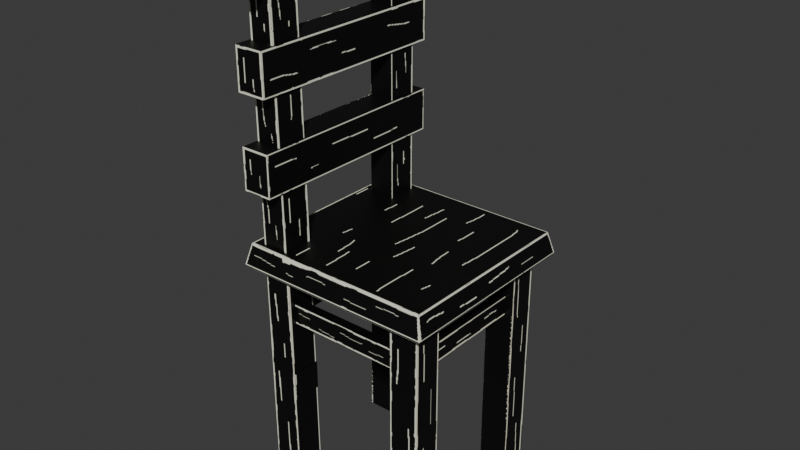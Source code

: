 # Source: cadeira_pintada.blend  (saved by Blender 5.1.29; exported with 4.5.12 LTS)
import bpy
from mathutils import Matrix  # noqa: F401  (used for matrix-valued properties, if any)

bpy.ops.wm.read_factory_settings(use_empty=True)
scene = bpy.context.scene
scene.name = 'Scene'

# ---- collections
col_collection = bpy.data.collections.new('Collection'); scene.collection.children.link(col_collection)

# ---- images (referenced by path relative to the original .blend; pixels are not part of the script)
import os
ASSET_DIR = os.environ.get("B2B_ASSET_DIR", "")  # directory of the original .blend (textures are referenced by path, not embedded)
HERE = os.path.dirname(os.path.abspath(__file__))  # packed textures are extracted next to this script under _unpacked/

def load_image(name, relpath, width, height, colorspace="sRGB"):
    """Load a texture the original file referenced (path relative to the .blend, or extracted next to this script)."""
    p = next((c for c in (os.path.join(HERE, relpath), os.path.join(ASSET_DIR, relpath)) if relpath and os.path.exists(c)), "")
    if p:
        img = bpy.data.images.load(p, check_existing=True)
        img.name = name
    else:  # same state as the original file: an image datablock whose file is absent (Cycles renders it pink)
        img = bpy.data.images.new(name, width, height)
        img.source = "FILE"
        img.filepath = "//" + (relpath or name)
    img.colorspace_settings.name = colorspace
    return img
img_material_001_base_color_001 = load_image('Material.001 Base Color.001', '_unpacked/Material.001_Base_Color.7779f65a.png', 1024, 1024, 'sRGB')
img_material_base_color_001 = load_image('Material Base Color.001', '_unpacked/Material_Base_Color.c1966ddd.png', 1024, 1024, 'sRGB')

# ---- materials (node trees are filled in below, after node groups)
mat_material_002 = bpy.data.materials.new('Material.002')
mat_material_003 = bpy.data.materials.new('Material.003')
mat_material_003.alpha_threshold = 0.0
mat_material_003.use_backface_culling_lightprobe_volume = False
mat_material_003.roughness = 0.5
mat_material_003.line_color = (0.0, 0.0, 0.0, 1.0)

# ---- material node trees
mat_material_002.use_nodes = True; mat_material_002.node_tree.nodes.clear()
_N = mat_material_002.node_tree.nodes; _L = mat_material_002.node_tree.links
n0 = _N.new('ShaderNodeBsdfPrincipled'); n0.name = 'Principled BSDF'; n0.location = (-200, 100)
n1 = _N.new('ShaderNodeOutputMaterial'); n1.name = 'Material Output'; n1.location = (200, 100)
n2 = _N.new('ShaderNodeTexImage'); n2.name = 'Image Texture'; n2.location = (-490, 80)
n2.image = img_material_001_base_color_001
_L.new(n0.outputs[0], n1.inputs[0])
_L.new(n2.outputs[0], n0.inputs[0])
n1.is_active_output = True
mat_material_003.use_nodes = True; mat_material_003.node_tree.nodes.clear()
_N = mat_material_003.node_tree.nodes; _L = mat_material_003.node_tree.links
n0 = _N.new('ShaderNodeOutputMaterial'); n0.name = 'Material Output'; n0.location = (200, 100)
n1 = _N.new('ShaderNodeBsdfPrincipled'); n1.name = 'Principled BSDF'; n1.location = (-200, 100)
n2 = _N.new('ShaderNodeTexImage'); n2.name = 'Image Texture'; n2.location = (-490, 80)
n2.image = img_material_base_color_001
_L.new(n1.outputs[0], n0.inputs[0])
_L.new(n2.outputs[0], n1.inputs[0])
n0.is_active_output = True

# ---- world
world_world = bpy.data.worlds.new('World'); scene.world = world_world
world_world.use_nodes = True; world_world.node_tree.nodes.clear()
_N = world_world.node_tree.nodes; _L = world_world.node_tree.links
n0 = _N.new('ShaderNodeOutputWorld'); n0.name = 'World Output'; n0.location = (200, 100)
n1 = _N.new('ShaderNodeBackground'); n1.name = 'Background'; n1.location = (-200, 100)
n1.inputs[0].default_value = (0.05088, 0.05088, 0.05088, 1.0)
_L.new(n1.outputs[0], n0.inputs[0])
n0.is_active_output = True
world_world.color = (0.05088, 0.05088, 0.05088)
world_world.sun_shadow_jitter_overblur = 0.0

# ---- meshes
me_plane_002 = bpy.data.meshes.new('Plane.002')
me_plane_002.from_pydata([(-0.7693, -0.89, -0.06369), (1.183, -0.89, -0.06369), (-0.7693, 1.017, -0.06369), (1.183, 1.017, -0.06369), (-0.8047, 1.053, 0.1567), (-0.8047, -0.9257, 0.1567), (1.219, -0.9257, 0.1567), (1.219, 1.053, 0.1567), (-0.859, 1.106, -0.06825), (-0.859, -0.9788, -0.06825), (1.273, -0.9788, -0.06825), (1.273, 1.106, -0.06825), (-0.8158, 1.063, -0.121), (-0.8158, -0.9366, -0.121), (1.23, -0.9366, -0.121), (1.23, 1.063, -0.121), (-0.7693, 1.017, -0.121), (-0.7693, -0.89, -0.121), (1.183, -0.89, -0.121), (1.183, 1.017, -0.121), (-0.4276, -0.5673, 2.733), (-0.3993, -0.5313, -2.517), (-0.4276, -0.8936, 2.733), (-0.3993, -0.8387, -2.517), (-0.6784, -0.5673, 2.733), (-0.7067, -0.5313, -2.517), (-0.6784, -0.8936, 2.733), (-0.7067, -0.8387, -2.517), (-0.4276, 1.002, 2.733), (-0.3993, 0.9462, -2.517), (-0.4276, 0.6754, 2.733), (-0.3993, 0.6389, -2.517), (-0.6784, 1.002, 2.733), (-0.7067, 0.9462, -2.517), (-0.6784, 0.6754, 2.733), (-0.7067, 0.6389, -2.517), (1.133, 0.9462, 0.1093), (1.133, 0.9462, -2.517), (1.133, 0.6389, 0.1093), (1.133, 0.6389, -2.517), (0.8256, 0.9462, 0.1093), (0.8256, 0.9462, -2.517), (0.8256, 0.6389, 0.1093), (0.8256, 0.6389, -2.517), (1.133, -0.5313, 0.1093), (1.133, -0.5313, -2.517), (1.133, -0.8387, 0.1093), (1.133, -0.8387, -2.517), (0.8256, -0.5313, 0.1093), (0.8256, -0.5313, -2.517), (0.8256, -0.8387, 0.1093), (0.8256, -0.8387, -2.517), (-0.7095, -1.154, 2.676), (-0.7095, -1.154, 3.114), (-0.7095, 1.241, 2.676), (-0.7095, 1.241, 3.114), (-0.3987, -1.154, 2.676), (-0.3987, -1.154, 3.114), (-0.3987, 1.241, 2.676), (-0.3987, 1.241, 3.114), (-0.7095, -1.046, 1.72), (-0.7095, -1.046, 2.157), (-0.7095, 1.147, 1.72), (-0.7095, 1.147, 2.157), (-0.3987, -1.046, 1.72), (-0.3987, -1.046, 2.157), (-0.3987, 1.147, 1.72), (-0.3987, 1.147, 2.157), (-0.7095, -1.046, 0.7758), (-0.7095, -1.046, 1.213), (-0.7095, 1.147, 0.7758), (-0.7095, 1.147, 1.213), (-0.3987, -1.046, 0.7758), (-0.3987, -1.046, 1.213), (-0.3987, 1.147, 0.7758), (-0.3987, 1.147, 1.213), (-0.7067, -0.8387, -1.518), (-0.7067, -0.8387, -1.211), (-0.7067, -0.5313, -1.518), (-0.7067, -0.5313, -1.211), (-0.3993, -0.8387, -1.518), (-0.3993, -0.8387, -1.211), (-0.3993, -0.5313, -1.518), (-0.3993, -0.5313, -1.211), (-0.606, -0.565, -0.6452), (-0.606, -0.565, -0.437), (-0.606, 0.6481, -0.6452), (-0.606, 0.6481, -0.437), (-0.5, -0.565, -0.6452), (-0.5, -0.565, -0.437), (-0.5, 0.6481, -0.6452), (-0.5, 0.6481, -0.437), (0.9385, -0.565, -0.6452), (0.9385, -0.565, -0.437), (0.9385, 0.6481, -0.6452), (0.9385, 0.6481, -0.437), (1.044, -0.565, -0.6452), (1.044, -0.565, -0.437), (1.044, 0.6481, -0.6452), (1.044, 0.6481, -0.437), (-0.4189, 0.8668, -0.6452), (-0.4189, 0.8668, -0.437), (0.8257, 0.8668, -0.6452), (0.8257, 0.8668, -0.437), (-0.4189, 0.7608, -0.6452), (-0.4189, 0.7608, -0.437), (0.8257, 0.7608, -0.6452), (0.8257, 0.7608, -0.437), (-0.4189, -0.6777, -0.6452), (-0.4189, -0.6777, -0.437), (0.8257, -0.6777, -0.6452), (0.8257, -0.6777, -0.437), (-0.4189, -0.7836, -0.6452), (-0.4189, -0.7836, -0.437), (0.8257, -0.7836, -0.6452), (0.8257, -0.7836, -0.437)], [], [(0, 2, 3, 1), (5, 6, 7, 4), (10, 11, 7, 6), (8, 9, 5, 4), (11, 8, 4, 7), (9, 10, 6, 5), (2, 0, 17, 16), (8, 11, 15, 12), (1, 3, 19, 18), (9, 8, 12, 13), (16, 17, 13, 12), (17, 18, 14, 13), (18, 19, 15, 14), (19, 16, 12, 15), (10, 9, 13, 14), (3, 2, 16, 19), (0, 1, 18, 17), (11, 10, 14, 15), (20, 24, 26, 22), (23, 22, 26, 27), (27, 26, 24, 25), (25, 21, 23, 27), (21, 20, 22, 23), (25, 24, 20, 21), (28, 32, 34, 30), (31, 30, 34, 35), (35, 34, 32, 33), (33, 29, 31, 35), (29, 28, 30, 31), (33, 32, 28, 29), (36, 40, 42, 38), (39, 38, 42, 43), (43, 42, 40, 41), (41, 37, 39, 43), (37, 36, 38, 39), (41, 40, 36, 37), (44, 48, 50, 46), (47, 46, 50, 51), (51, 50, 48, 49), (49, 45, 47, 51), (45, 44, 46, 47), (49, 48, 44, 45), (52, 53, 55, 54), (54, 55, 59, 58), (58, 59, 57, 56), (56, 57, 53, 52), (54, 58, 56, 52), (59, 55, 53, 57), (60, 61, 63, 62), (62, 63, 67, 66), (66, 67, 65, 64), (64, 65, 61, 60), (67, 63, 61, 65), (68, 69, 71, 70), (70, 71, 75, 74), (74, 75, 73, 72), (72, 73, 69, 68), (75, 71, 69, 73), (76, 77, 79, 78), (78, 79, 83, 82), (82, 83, 81, 80), (80, 81, 77, 76), (78, 82, 80, 76), (83, 79, 77, 81), (84, 85, 87, 86), (86, 87, 91, 90), (90, 91, 89, 88), (88, 89, 85, 84), (86, 90, 88, 84), (91, 87, 85, 89), (92, 93, 95, 94), (94, 95, 99, 98), (98, 99, 97, 96), (96, 97, 93, 92), (94, 98, 96, 92), (99, 95, 93, 97), (100, 101, 103, 102), (102, 103, 107, 106), (106, 107, 105, 104), (104, 105, 101, 100), (102, 106, 104, 100), (107, 103, 101, 105), (108, 109, 111, 110), (110, 111, 115, 114), (114, 115, 113, 112), (112, 113, 109, 108), (110, 114, 112, 108), (115, 111, 109, 113)])
me_plane_002.polygons.foreach_set('material_index', [0, 0, 0, 0, 0, 0, 0, 0, 0, 0, 0, 0, 0, 0, 0, 0, 0, 0, 1, 1, 1, 1, 1, 1, 1, 1, 1, 1, 1, 1, 1, 1, 1, 1, 1, 1, 1, 1, 1, 1, 1, 1, 1, 1, 1, 1, 1, 1, 1, 1, 1, 1, 1, 1, 1, 1, 1, 1, 1, 1, 1, 1, 1, 1, 0, 0, 0, 0, 0, 0, 0, 0, 0, 0, 0, 0, 0, 0, 0, 0, 0, 0, 0, 0, 0, 0, 0, 0])
_uv = me_plane_002.uv_layers.new(name='UVMap')
_uv.uv.foreach_set('vector', [0.2711, 0.2743, 0.5297, 0.2743, 0.5297, 0.539, 0.2711, 0.539, 0.2711, 0.2743, 0.2711, 4.309e-09, 0.5393, 2.456e-08, 0.5393, 0.2743, 0.8759, 0.7115, 0.8759, 0.9941, 0.8453, 0.9869, 0.8453, 0.7187, 0.8303, 0.7115, 0.8303, 0.9941, 0.7997, 0.9869, 0.7997, 0.7187, 0.9929, 0.5946, 0.9929, 0.8836, 0.9623, 0.8763, 0.9623, 0.602, 0.9553, 0.5946, 0.9553, 0.8836, 0.9247, 0.8763, 0.9247, 0.602, 0.8373, 0.9701, 0.8373, 0.7115, 0.8451, 0.7115, 0.8451, 0.9701, 0.9929, 0.8836, 0.9929, 0.5946, 1.0, 0.6004, 1.0, 0.8778, 0.7445, 0.9703, 0.7445, 0.7117, 0.7523, 0.7117, 0.7523, 0.9703, 0.8303, 0.9941, 0.8303, 0.7115, 0.8373, 0.7173, 0.8373, 0.9884, 0.2648, 0.006311, 0.006311, 0.006311, 3.232e-08, 2.44e-15, 0.2711, 2.047e-08, 0.006311, 0.006311, 0.006311, 0.271, 1.138e-08, 0.2773, 3.232e-08, 2.44e-15, 0.006311, 0.271, 0.2648, 0.271, 0.2711, 0.2773, 1.138e-08, 0.2773, 0.2648, 0.271, 0.2648, 0.006311, 0.2711, 2.047e-08, 0.2711, 0.2773, 0.9553, 0.8836, 0.9553, 0.5946, 0.9623, 0.6004, 0.9623, 0.8778, 0.5297, 0.8037, 0.5297, 0.539, 0.5374, 0.539, 0.5374, 0.8037, 0.5297, 0.539, 0.5297, 0.2743, 0.5374, 0.2743, 0.5374, 0.539, 0.8759, 0.9941, 0.8759, 0.7115, 0.883, 0.7173, 0.883, 0.9884, 0.3894, 0.8806, 0.3554, 0.8806, 0.3554, 0.8363, 0.3894, 0.8363, 0.7997, 0.7115, 0.8035, 0.0, 0.8375, 0.0, 0.8413, 0.7115, 0.6304, 0.7117, 0.6278, -4.639e-08, 0.6721, 0.0003031, 0.6721, 0.712, 0.6695, 0.8765, 0.6695, 0.9182, 0.6278, 0.9182, 0.6278, 0.8765, 0.6721, 0.712, 0.6721, 0.0003031, 0.7163, -4.098e-08, 0.7137, 0.7117, 0.758, 0.7117, 0.7618, 0.0, 0.7958, 0.0, 0.7997, 0.7117, 0.3894, 0.9248, 0.3554, 0.9248, 0.3554, 0.8806, 0.3894, 0.8806, 0.7163, 0.7117, 0.7202, 0.0, 0.7542, 0.0, 0.758, 0.7117, 0.5393, 0.712, 0.5393, 0.0003074, 0.5836, -3.398e-09, 0.581, 0.7117, 0.7112, 0.8765, 0.7112, 0.9182, 0.6695, 0.9182, 0.6695, 0.8765, 0.5862, 0.7117, 0.5836, -4.638e-10, 0.6278, 0.0003074, 0.6278, 0.712, 0.8413, 0.7115, 0.8452, 0.0, 0.8792, 0.0, 0.883, 0.7115, 0.5676, 0.8765, 0.5676, 0.9182, 0.5259, 0.9182, 0.5259, 0.8765, 0.4731, 0.895, 0.4731, 0.539, 0.5148, 0.539, 0.5148, 0.895, 0.883, 0.712, 0.883, 0.356, 0.9247, 0.356, 0.9247, 0.712, 0.9247, 0.8764, 0.9247, 0.9181, 0.883, 0.9181, 0.883, 0.8764, 0.1186, 0.9306, 0.1186, 0.5746, 0.1603, 0.5746, 0.1603, 0.9306, 0.3898, 0.895, 0.3898, 0.539, 0.4314, 0.539, 0.4314, 0.895, 0.6092, 0.89, 0.6092, 0.9317, 0.5676, 0.9317, 0.5676, 0.89, 0.883, 0.356, 0.883, -1.212e-08, 0.9247, -1.212e-08, 0.9247, 0.356, 0.1603, 0.9306, 0.1603, 0.5746, 0.202, 0.5746, 0.202, 0.9306, 0.4314, 0.895, 0.4314, 0.9367, 0.3898, 0.9367, 0.3898, 0.895, 0.202, 0.9306, 0.202, 0.5746, 0.2436, 0.5746, 0.2436, 0.9306, 0.4314, 0.895, 0.4314, 0.539, 0.4731, 0.539, 0.4731, 0.895, 0.05931, 0.602, 1.919e-08, 0.602, 4.371e-08, 0.2773, 0.05931, 0.2773, 0.2711, 0.8956, 0.2711, 0.8363, 0.3133, 0.8363, 0.3133, 0.8956, 0.1186, 0.602, 0.05931, 0.602, 0.05931, 0.2773, 0.1186, 0.2773, 0.3133, 0.8956, 0.3133, 0.8363, 0.3554, 0.8363, 0.3554, 0.8956, 0.04214, 0.9267, 0.0, 0.9267, 0.0, 0.602, 0.04214, 0.602, 0.08427, 0.9267, 0.04214, 0.9267, 0.04214, 0.602, 0.08427, 0.602, 0.3305, 0.8363, 0.2711, 0.8363, 0.2711, 0.539, 0.3305, 0.539, 0.5676, 0.89, 0.5676, 0.8307, 0.6097, 0.8307, 0.6097, 0.89, 0.3898, 0.8363, 0.3305, 0.8363, 0.3305, 0.539, 0.3898, 0.539, 0.7575, 0.9355, 0.7575, 0.8762, 0.7997, 0.8762, 0.7997, 0.9355, 0.9668, 0.2973, 0.9247, 0.2973, 0.9247, 0.0, 0.9668, 0.0, 0.1779, 0.5746, 0.1186, 0.5746, 0.1186, 0.2773, 0.1779, 0.2773, 0.5676, 0.7714, 0.5676, 0.712, 0.6097, 0.712, 0.6097, 0.7714, 0.2373, 0.5746, 0.1779, 0.5746, 0.1779, 0.2773, 0.2373, 0.2773, 0.5676, 0.8307, 0.5676, 0.7714, 0.6097, 0.7714, 0.6097, 0.8307, 0.9668, 0.5946, 0.9247, 0.5946, 0.9247, 0.2973, 0.9668, 0.2973, 0.9247, 0.9598, 0.883, 0.9598, 0.883, 0.9181, 0.9247, 0.9181, 0.3128, 0.9373, 0.2711, 0.9373, 0.2711, 0.8956, 0.3128, 0.8956, 0.6695, 0.9598, 0.6278, 0.9598, 0.6278, 0.9182, 0.6695, 0.9182, 0.3549, 0.9373, 0.3133, 0.9373, 0.3133, 0.8956, 0.3549, 0.8956, 0.4731, 0.895, 0.4731, 0.9367, 0.4314, 0.9367, 0.4314, 0.895, 0.5148, 0.895, 0.5148, 0.9367, 0.4731, 0.9367, 0.4731, 0.895, 0.6843, 0.8765, 0.656, 0.8765, 0.656, 0.712, 0.6843, 0.712, 0.7523, 0.74, 0.7523, 0.7117, 0.7667, 0.7117, 0.7667, 0.74, 0.7125, 0.8765, 0.6843, 0.8765, 0.6843, 0.712, 0.7125, 0.712, 0.09863, 0.7947, 0.09863, 0.7665, 0.113, 0.7665, 0.113, 0.7947, 0.6241, 0.8765, 0.6097, 0.8765, 0.6097, 0.712, 0.6241, 0.712, 0.8974, 0.8764, 0.883, 0.8764, 0.883, 0.712, 0.8974, 0.712, 0.656, 0.8765, 0.6278, 0.8765, 0.6278, 0.712, 0.656, 0.712, 0.7523, 0.7682, 0.7523, 0.74, 0.7667, 0.74, 0.7667, 0.7682, 0.5676, 0.8765, 0.5393, 0.8765, 0.5393, 0.712, 0.5676, 0.712, 0.7523, 0.7964, 0.7523, 0.7682, 0.7667, 0.7682, 0.7667, 0.7964, 0.9117, 0.8764, 0.8974, 0.8764, 0.8974, 0.712, 0.9117, 0.712, 0.09863, 0.9309, 0.08427, 0.9309, 0.08427, 0.7665, 0.09863, 0.7665, 0.1125, 0.7665, 0.08427, 0.7665, 0.08427, 0.602, 0.1125, 0.602, 0.09863, 0.8229, 0.09863, 0.7947, 0.113, 0.7947, 0.113, 0.8229, 0.7997, 0.8762, 0.7714, 0.8762, 0.7714, 0.7117, 0.7997, 0.7117, 0.2511, 0.7989, 0.2511, 0.7707, 0.2655, 0.7707, 0.2655, 0.7989, 0.2511, 0.4418, 0.2655, 0.4418, 0.2655, 0.6062, 0.2511, 0.6062, 0.2655, 0.7707, 0.2511, 0.7707, 0.2511, 0.6062, 0.2655, 0.6062, 0.2655, 0.4418, 0.2373, 0.4418, 0.2373, 0.2773, 0.2655, 0.2773, 0.7523, 0.8247, 0.7523, 0.7964, 0.7667, 0.7964, 0.7667, 0.8247, 0.7445, 0.8762, 0.7163, 0.8762, 0.7163, 0.7117, 0.7445, 0.7117, 0.2511, 0.8271, 0.2511, 0.7989, 0.2655, 0.7989, 0.2655, 0.8271, 0.5291, 0.8679, 0.5148, 0.8679, 0.5148, 0.7035, 0.5291, 0.7035, 0.5148, 0.539, 0.5291, 0.539, 0.5291, 0.7035, 0.5148, 0.7035])
me_plane_002.materials.append(mat_material_002)
me_plane_002.materials.append(mat_material_003)
me_plane_002.update()

# ---- objects
ob_plane_002 = bpy.data.objects.new('Plane.002', me_plane_002)

# ---- transforms, parenting, visibility, modifiers, constraints
ob_plane_002.location = (-0.09699, 0.02595, 0.2283)
ob_plane_002.scale = (4.099, 4.099, 4.099)

# ---- collection membership
col_collection.objects.link(ob_plane_002)

# ---- scene / render settings (as saved in the file)
scene.frame_start = 1; scene.frame_end = 250; scene.frame_set(1)
scene.render.engine = 'BLENDER_EEVEE_NEXT'
scene.render.bake_bias = 0.0
scene.render.bake_samples = 0
scene.cycles.sampling_pattern = 'TABULATED_SOBOL'
scene.eevee.use_volume_custom_range = False
bpy.context.view_layer.update()

# ---- added for rendering (the .blend has no active camera and no usable light): camera, sun
cam_auto = bpy.data.cameras.new('AutoCamera')
cam_auto.lens = 50.0
cam_auto.sensor_width = 36.0
cam_auto.clip_end = 1000.0
ob_auto_camera = bpy.data.objects.new('AutoCamera', cam_auto)
scene.collection.objects.link(ob_auto_camera)
ob_auto_camera.location = (25.329, -29.2902, 21.1141)
ob_auto_camera.rotation_euler = (1.09748, -7.21219e-08, 0.694738)
scene.camera = ob_auto_camera
light_auto_sun = bpy.data.lights.new('AutoSun', 'SUN')
light_auto_sun.energy = 3.0
light_auto_sun.angle = 0.0523599
ob_auto_sun = bpy.data.objects.new('AutoSun', light_auto_sun)
scene.collection.objects.link(ob_auto_sun)
ob_auto_sun.rotation_euler = (0.872665, 0.174533, 0.523599)
bpy.context.view_layer.update()
